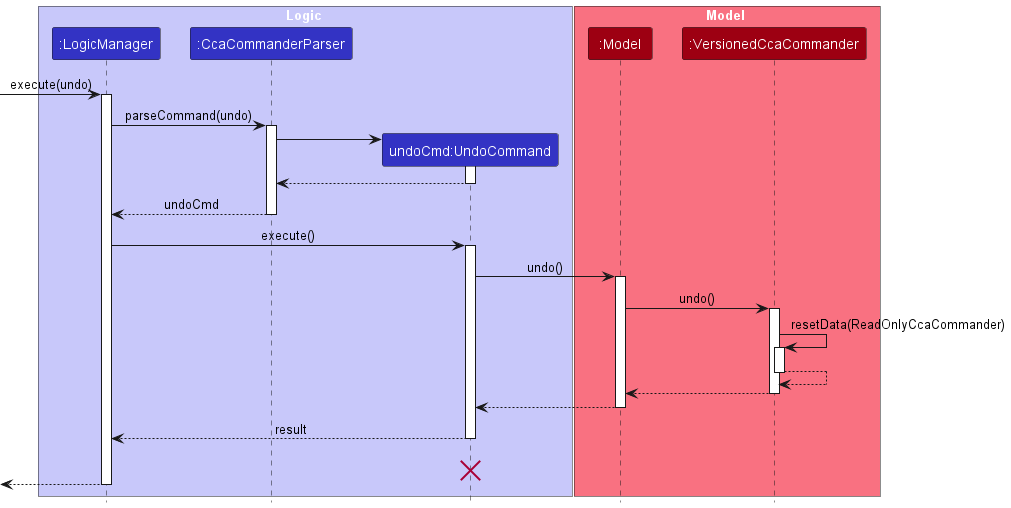

The diagram above was rendered by PlantUML. Its source (embedded in the PNG):
@startuml
!include style.puml
skinparam ArrowFontStyle plain

box Logic LOGIC_COLOR_T1
participant ":LogicManager" as LogicManager LOGIC_COLOR
participant ":CcaCommanderParser" as CcaCommanderParser LOGIC_COLOR
participant "undoCmd:UndoCommand" as UndoCommand LOGIC_COLOR
end box

box Model MODEL_COLOR_T1
participant ":Model" as Model MODEL_COLOR
participant ":VersionedCcaCommander" as VersionedCcaCommander MODEL_COLOR
end box
[-> LogicManager : execute(undo)
activate LogicManager

LogicManager -> CcaCommanderParser : parseCommand(undo)
activate CcaCommanderParser

create UndoCommand
CcaCommanderParser -> UndoCommand
activate UndoCommand

UndoCommand --> CcaCommanderParser
deactivate UndoCommand

CcaCommanderParser --> LogicManager : undoCmd
deactivate CcaCommanderParser

LogicManager -> UndoCommand : execute()
activate UndoCommand

UndoCommand -> Model : undo()
activate Model

Model -> VersionedCcaCommander : undo()
activate VersionedCcaCommander

VersionedCcaCommander -> VersionedCcaCommander : resetData(ReadOnlyCcaCommander)
activate VersionedCcaCommander
VersionedCcaCommander --> VersionedCcaCommander
deactivate VersionedCcaCommander

VersionedCcaCommander --> Model
deactivate VersionedCcaCommander

Model --> UndoCommand
deactivate Model

UndoCommand --> LogicManager : result
deactivate UndoCommand
UndoCommand -[hidden]-> LogicManager : result
destroy UndoCommand

[<--LogicManager
deactivate LogicManager
@enduml